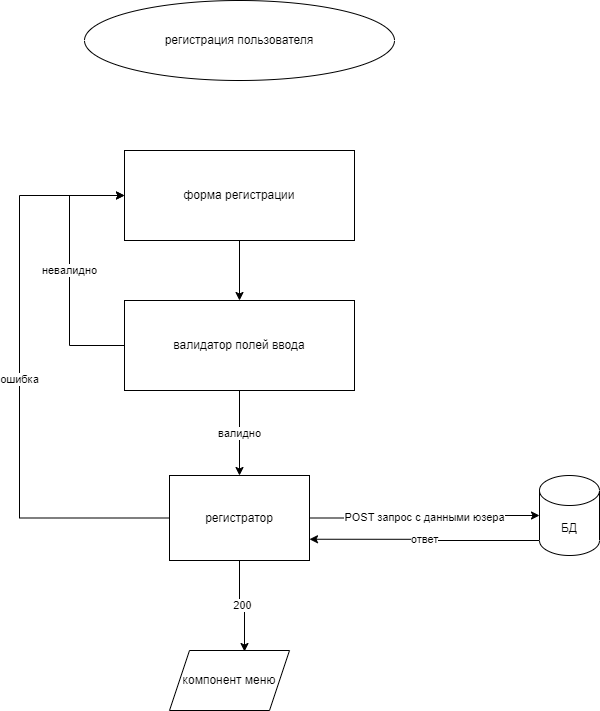

The diagram above was exported from draw.io. Its source (the exported page's mxGraphModel, read from the mxfile embedded in the PNG):
<mxGraphModel dx="1108" dy="1277" grid="1" gridSize="10" guides="1" tooltips="1" connect="1" arrows="1" fold="1" page="1" pageScale="1" pageWidth="1169" pageHeight="827" math="0" shadow="0">
  <root>
    <mxCell id="0" />
    <mxCell id="1" parent="0" />
    <mxCell id="_L8vFgpVrOoJzeUnV8tA-1" value="регистрация пользователя" style="ellipse;whiteSpace=wrap;html=1;" vertex="1" parent="1">
      <mxGeometry x="315" y="-140" width="310" height="80" as="geometry" />
    </mxCell>
    <mxCell id="_L8vFgpVrOoJzeUnV8tA-4" value="POST запрос с данными юзера" style="edgeStyle=orthogonalEdgeStyle;rounded=0;orthogonalLoop=1;jettySize=auto;html=1;entryX=0;entryY=0.5;entryDx=0;entryDy=0;entryPerimeter=0;exitX=1;exitY=0.5;exitDx=0;exitDy=0;" edge="1" parent="1" source="_L8vFgpVrOoJzeUnV8tA-9" target="_L8vFgpVrOoJzeUnV8tA-3">
      <mxGeometry relative="1" as="geometry" />
    </mxCell>
    <mxCell id="_L8vFgpVrOoJzeUnV8tA-8" value="невалидно" style="edgeStyle=orthogonalEdgeStyle;rounded=0;orthogonalLoop=1;jettySize=auto;html=1;entryX=0;entryY=0.5;entryDx=0;entryDy=0;" edge="1" parent="1" source="_L8vFgpVrOoJzeUnV8tA-2" target="_L8vFgpVrOoJzeUnV8tA-6">
      <mxGeometry relative="1" as="geometry">
        <Array as="points">
          <mxPoint x="300" y="205" />
          <mxPoint x="300" y="55" />
        </Array>
      </mxGeometry>
    </mxCell>
    <mxCell id="_L8vFgpVrOoJzeUnV8tA-10" value="валидно" style="edgeStyle=orthogonalEdgeStyle;rounded=0;orthogonalLoop=1;jettySize=auto;html=1;" edge="1" parent="1" source="_L8vFgpVrOoJzeUnV8tA-2" target="_L8vFgpVrOoJzeUnV8tA-9">
      <mxGeometry relative="1" as="geometry" />
    </mxCell>
    <mxCell id="_L8vFgpVrOoJzeUnV8tA-2" value="валидатор полей ввода" style="rounded=0;whiteSpace=wrap;html=1;" vertex="1" parent="1">
      <mxGeometry x="355" y="160" width="230" height="90" as="geometry" />
    </mxCell>
    <mxCell id="_L8vFgpVrOoJzeUnV8tA-12" value="ответ" style="edgeStyle=orthogonalEdgeStyle;rounded=0;orthogonalLoop=1;jettySize=auto;html=1;exitX=0;exitY=1;exitDx=0;exitDy=-15;exitPerimeter=0;entryX=1;entryY=0.75;entryDx=0;entryDy=0;" edge="1" parent="1" source="_L8vFgpVrOoJzeUnV8tA-3" target="_L8vFgpVrOoJzeUnV8tA-9">
      <mxGeometry relative="1" as="geometry" />
    </mxCell>
    <mxCell id="_L8vFgpVrOoJzeUnV8tA-3" value="БД" style="shape=cylinder3;whiteSpace=wrap;html=1;boundedLbl=1;backgroundOutline=1;size=15;" vertex="1" parent="1">
      <mxGeometry x="770" y="335" width="60" height="80" as="geometry" />
    </mxCell>
    <mxCell id="_L8vFgpVrOoJzeUnV8tA-7" style="edgeStyle=orthogonalEdgeStyle;rounded=0;orthogonalLoop=1;jettySize=auto;html=1;entryX=0.5;entryY=0;entryDx=0;entryDy=0;" edge="1" parent="1" source="_L8vFgpVrOoJzeUnV8tA-6" target="_L8vFgpVrOoJzeUnV8tA-2">
      <mxGeometry relative="1" as="geometry" />
    </mxCell>
    <mxCell id="_L8vFgpVrOoJzeUnV8tA-6" value="форма регистрации" style="rounded=0;whiteSpace=wrap;html=1;" vertex="1" parent="1">
      <mxGeometry x="355" y="10" width="230" height="90" as="geometry" />
    </mxCell>
    <mxCell id="_L8vFgpVrOoJzeUnV8tA-11" value="ошибка" style="edgeStyle=orthogonalEdgeStyle;rounded=0;orthogonalLoop=1;jettySize=auto;html=1;exitX=0;exitY=0.5;exitDx=0;exitDy=0;entryX=0;entryY=0.5;entryDx=0;entryDy=0;" edge="1" parent="1" source="_L8vFgpVrOoJzeUnV8tA-9" target="_L8vFgpVrOoJzeUnV8tA-6">
      <mxGeometry relative="1" as="geometry">
        <Array as="points">
          <mxPoint x="250" y="378" />
          <mxPoint x="250" y="55" />
        </Array>
      </mxGeometry>
    </mxCell>
    <mxCell id="_L8vFgpVrOoJzeUnV8tA-14" value="200" style="edgeStyle=orthogonalEdgeStyle;rounded=0;orthogonalLoop=1;jettySize=auto;html=1;entryX=0.625;entryY=0.017;entryDx=0;entryDy=0;entryPerimeter=0;" edge="1" parent="1" source="_L8vFgpVrOoJzeUnV8tA-9" target="_L8vFgpVrOoJzeUnV8tA-13">
      <mxGeometry relative="1" as="geometry" />
    </mxCell>
    <mxCell id="_L8vFgpVrOoJzeUnV8tA-9" value="регистратор" style="whiteSpace=wrap;html=1;rounded=0;" vertex="1" parent="1">
      <mxGeometry x="400" y="335" width="140" height="85" as="geometry" />
    </mxCell>
    <mxCell id="_L8vFgpVrOoJzeUnV8tA-13" value="компонент меню" style="shape=parallelogram;perimeter=parallelogramPerimeter;whiteSpace=wrap;html=1;fixedSize=1;" vertex="1" parent="1">
      <mxGeometry x="400" y="510" width="120" height="60" as="geometry" />
    </mxCell>
  </root>
</mxGraphModel>